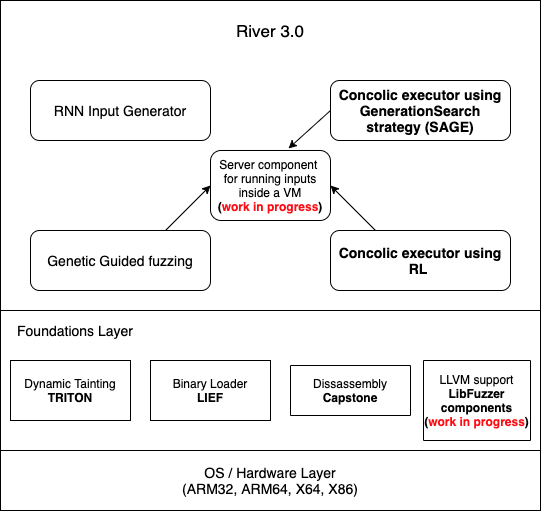

The diagram above was exported from draw.io. Its source (the exported page's mxGraphModel, read from the mxfile embedded in the PNG):
<mxGraphModel dx="1106" dy="830" grid="1" gridSize="10" guides="1" tooltips="1" connect="1" arrows="1" fold="1" page="1" pageScale="1" pageWidth="850" pageHeight="1100" math="0" shadow="0">
  <root>
    <mxCell id="0" />
    <mxCell id="1" parent="0" />
    <mxCell id="2" value="&lt;font style=&quot;font-size: 14px&quot;&gt;OS / Hardware Layer&lt;br&gt;(ARM32, ARM64, X64, X86)&lt;/font&gt;" style="rounded=0;whiteSpace=wrap;html=1;" vertex="1" parent="1">
      <mxGeometry x="230" y="460" width="540" height="60" as="geometry" />
    </mxCell>
    <mxCell id="3" value="" style="rounded=0;whiteSpace=wrap;html=1;fontStyle=1" vertex="1" parent="1">
      <mxGeometry x="230" y="320" width="540" height="140" as="geometry" />
    </mxCell>
    <mxCell id="4" value="Dynamic Tainting&lt;br&gt;&lt;b&gt;TRITON&lt;/b&gt;" style="rounded=0;whiteSpace=wrap;html=1;" vertex="1" parent="1">
      <mxGeometry x="240" y="370" width="120" height="60" as="geometry" />
    </mxCell>
    <mxCell id="5" value="Binary Loader&lt;br&gt;&lt;b&gt;LIEF&lt;/b&gt;" style="rounded=0;whiteSpace=wrap;html=1;" vertex="1" parent="1">
      <mxGeometry x="380" y="370" width="120" height="60" as="geometry" />
    </mxCell>
    <mxCell id="6" value="Dissassembly&lt;br&gt;&lt;b&gt;Capstone&lt;/b&gt;" style="rounded=0;whiteSpace=wrap;html=1;direction=south;" vertex="1" parent="1">
      <mxGeometry x="520" y="375" width="120" height="50" as="geometry" />
    </mxCell>
    <mxCell id="7" value="LLVM support&lt;br&gt;&lt;b&gt;LibFuzzer&lt;br&gt;components&lt;br&gt;(&lt;font color=&quot;#ff0d15&quot;&gt;work in progress&lt;/font&gt;)&lt;br&gt;&lt;/b&gt;" style="rounded=0;whiteSpace=wrap;html=1;direction=south;" vertex="1" parent="1">
      <mxGeometry x="653" y="370" width="107" height="80" as="geometry" />
    </mxCell>
    <mxCell id="8" value="Foundations Layer" style="text;html=1;strokeColor=none;fillColor=none;align=center;verticalAlign=middle;whiteSpace=wrap;rounded=0;fontSize=14;" vertex="1" parent="1">
      <mxGeometry x="230" y="330" width="150" height="20" as="geometry" />
    </mxCell>
    <mxCell id="9" value="&lt;meta charset=&quot;utf-8&quot; style=&quot;&quot;&gt;&lt;b style=&quot;font-family: Helvetica; font-size: 12px; font-style: normal; font-variant-ligatures: normal; font-variant-caps: normal; letter-spacing: normal; orphans: 2; text-align: center; text-indent: 0px; text-transform: none; widows: 2; word-spacing: 0px; -webkit-text-stroke-width: 0px; background-color: rgb(248, 249, 250); text-decoration-style: initial; text-decoration-color: initial;&quot;&gt;(&lt;font color=&quot;#ff0d15&quot; style=&quot;&quot;&gt;work in progress&lt;/font&gt;)&lt;/b&gt;" style="rounded=0;whiteSpace=wrap;html=1;fontStyle=1" vertex="1" parent="1">
      <mxGeometry x="230" y="10" width="540" height="310" as="geometry" />
    </mxCell>
    <mxCell id="10" value="River 3.0" style="text;html=1;strokeColor=none;fillColor=none;align=center;verticalAlign=middle;whiteSpace=wrap;rounded=0;fontSize=17;" vertex="1" parent="1">
      <mxGeometry x="425" y="30" width="150" height="20" as="geometry" />
    </mxCell>
    <mxCell id="11" value="Concolic executor using GenerationSearch strategy (SAGE)" style="rounded=1;whiteSpace=wrap;html=1;fontSize=14;fontStyle=1" vertex="1" parent="1">
      <mxGeometry x="560" y="90" width="180" height="60" as="geometry" />
    </mxCell>
    <mxCell id="12" value="Concolic executor using RL&amp;nbsp;" style="rounded=1;whiteSpace=wrap;html=1;fontSize=14;fontStyle=1" vertex="1" parent="1">
      <mxGeometry x="560" y="240" width="180" height="60" as="geometry" />
    </mxCell>
    <mxCell id="13" value="RNN Input Generator" style="rounded=1;whiteSpace=wrap;html=1;fontSize=14;" vertex="1" parent="1">
      <mxGeometry x="260" y="90" width="180" height="60" as="geometry" />
    </mxCell>
    <mxCell id="14" value="Genetic Guided fuzzing" style="rounded=1;whiteSpace=wrap;html=1;fontSize=14;" vertex="1" parent="1">
      <mxGeometry x="260" y="240" width="180" height="60" as="geometry" />
    </mxCell>
    <mxCell id="15" value="Server component&amp;nbsp; for running inputs inside a VM&lt;br&gt;&lt;b&gt;(&lt;font color=&quot;#ff0d15&quot;&gt;work in progress&lt;/font&gt;)&lt;/b&gt;" style="rounded=1;whiteSpace=wrap;html=1;" vertex="1" parent="1">
      <mxGeometry x="440" y="160" width="120" height="70" as="geometry" />
    </mxCell>
    <mxCell id="16" value="" style="endArrow=classic;html=1;exitX=0;exitY=0.5;exitDx=0;exitDy=0;entryX=0.65;entryY=-0.029;entryDx=0;entryDy=0;entryPerimeter=0;" edge="1" source="11" target="15" parent="1">
      <mxGeometry width="50" height="50" relative="1" as="geometry">
        <mxPoint x="400" y="240" as="sourcePoint" />
        <mxPoint x="450" y="190" as="targetPoint" />
      </mxGeometry>
    </mxCell>
    <mxCell id="17" value="" style="endArrow=classic;html=1;exitX=0.25;exitY=0;exitDx=0;exitDy=0;entryX=1;entryY=0.5;entryDx=0;entryDy=0;" edge="1" source="12" target="15" parent="1">
      <mxGeometry width="50" height="50" relative="1" as="geometry">
        <mxPoint x="570" y="130" as="sourcePoint" />
        <mxPoint x="528" y="167.97000000000003" as="targetPoint" />
      </mxGeometry>
    </mxCell>
    <mxCell id="18" value="" style="endArrow=classic;html=1;exitX=0.75;exitY=0;exitDx=0;exitDy=0;entryX=0;entryY=0.5;entryDx=0;entryDy=0;" edge="1" source="14" target="15" parent="1">
      <mxGeometry width="50" height="50" relative="1" as="geometry">
        <mxPoint x="580" y="140" as="sourcePoint" />
        <mxPoint x="538" y="177.97000000000003" as="targetPoint" />
      </mxGeometry>
    </mxCell>
  </root>
</mxGraphModel>